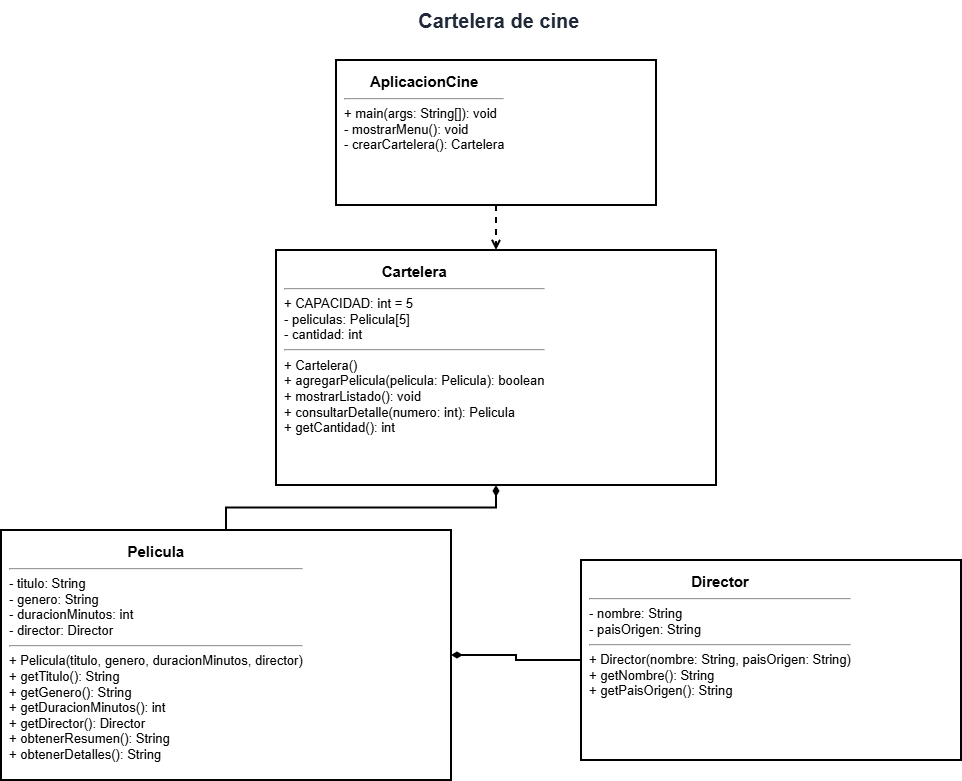

The diagram above was exported from draw.io. Its source (the exported page's mxGraphModel, read from the mxfile embedded in the PNG):
<mxGraphModel dx="2505" dy="1186" grid="1" gridSize="10" guides="1" tooltips="1" connect="1" arrows="1" fold="1" page="1" pageScale="1" pageWidth="1169" pageHeight="827" math="0" shadow="0">
  <root>
    <mxCell id="0" />
    <mxCell id="1" parent="0" />
    <mxCell id="titulo" parent="1" style="text;html=1;align=center;verticalAlign=middle;whiteSpace=wrap;fontSize=20;fontColor=#1f2937;" value="&lt;b&gt;&amp;nbsp;Cartelera de cine&lt;/b&gt;" vertex="1">
      <mxGeometry height="40" width="560" x="295" y="20" as="geometry" />
    </mxCell>
    <mxCell id="aplicacion" parent="1" style="rounded=0;whiteSpace=wrap;html=1;align=left;verticalAlign=top;spacing=8;fillColor=#ffffff;strokeColor=#000000;strokeWidth=2;fontSize=13;fontColor=#000000;" value="&lt;div style=&quot;text-align:center;font-size:15px;&quot;&gt;&lt;b&gt;AplicacionCine&lt;/b&gt;&lt;/div&gt;&lt;hr&gt;&lt;div style=&quot;text-align:left;&quot;&gt;+ main(args: String[]): void&lt;br&gt;- mostrarMenu(): void&lt;br&gt;- crearCartelera(): Cartelera&lt;/div&gt;" vertex="1">
      <mxGeometry height="145" width="320" x="415" y="80" as="geometry" />
    </mxCell>
    <mxCell id="cartelera" parent="1" style="rounded=0;whiteSpace=wrap;html=1;align=left;verticalAlign=top;spacing=8;fillColor=#ffffff;strokeColor=#000000;strokeWidth=2;fontSize=13;fontColor=#000000;" value="&lt;div style=&quot;text-align:center;font-size:15px;&quot;&gt;&lt;b&gt;Cartelera&lt;/b&gt;&lt;/div&gt;&lt;hr&gt;&lt;div style=&quot;text-align:left;&quot;&gt;+ CAPACIDAD: int = 5&lt;br&gt;- peliculas: Pelicula[5]&lt;br&gt;- cantidad: int&lt;/div&gt;&lt;hr&gt;&lt;div style=&quot;text-align:left;&quot;&gt;+ Cartelera()&lt;br&gt;+ agregarPelicula(pelicula: Pelicula): boolean&lt;br&gt;+ mostrarListado(): void&lt;br&gt;+ consultarDetalle(numero: int): Pelicula&lt;br&gt;+ getCantidad(): int&lt;/div&gt;" vertex="1">
      <mxGeometry height="235" width="440" x="355" y="270" as="geometry" />
    </mxCell>
    <mxCell id="pelicula" parent="1" style="rounded=0;whiteSpace=wrap;html=1;align=left;verticalAlign=top;spacing=8;fillColor=#ffffff;strokeColor=#000000;strokeWidth=2;fontSize=13;fontColor=#000000;" value="&lt;div style=&quot;text-align:center;font-size:15px;&quot;&gt;&lt;b&gt;Pelicula&lt;/b&gt;&lt;/div&gt;&lt;hr&gt;&lt;div style=&quot;text-align:left;&quot;&gt;- titulo: String&lt;br&gt;- genero: String&lt;br&gt;- duracionMinutos: int&lt;br&gt;- director: Director&lt;/div&gt;&lt;hr&gt;&lt;div style=&quot;text-align:left;&quot;&gt;+ Pelicula(titulo, genero, duracionMinutos, director)&lt;br&gt;+ getTitulo(): String&lt;br&gt;+ getGenero(): String&lt;br&gt;+ getDuracionMinutos(): int&lt;br&gt;+ getDirector(): Director&lt;br&gt;+ obtenerResumen(): String&lt;br&gt;+ obtenerDetalles(): String&lt;/div&gt;" vertex="1">
      <mxGeometry height="250" width="450" x="80" y="550" as="geometry" />
    </mxCell>
    <mxCell id="director" parent="1" style="rounded=0;whiteSpace=wrap;html=1;align=left;verticalAlign=top;spacing=8;fillColor=#ffffff;strokeColor=#000000;strokeWidth=2;fontSize=13;fontColor=#000000;" value="&lt;div style=&quot;text-align:center;font-size:15px;&quot;&gt;&lt;b&gt;Director&lt;/b&gt;&lt;/div&gt;&lt;hr&gt;&lt;div style=&quot;text-align:left;&quot;&gt;- nombre: String&lt;br&gt;- paisOrigen: String&lt;/div&gt;&lt;hr&gt;&lt;div style=&quot;text-align:left;&quot;&gt;+ Director(nombre: String, paisOrigen: String)&lt;br&gt;+ getNombre(): String&lt;br&gt;+ getPaisOrigen(): String&lt;/div&gt;" vertex="1">
      <mxGeometry height="200" width="380" x="660" y="580" as="geometry" />
    </mxCell>
    <mxCell id="usa" edge="1" parent="1" source="aplicacion" style="edgeStyle=orthogonalEdgeStyle;rounded=0;orthogonalLoop=1;jettySize=auto;html=1;dashed=1;endArrow=open;endFill=0;strokeWidth=2;fontSize=12;" target="cartelera" value="">
      <mxGeometry relative="1" as="geometry" />
    </mxCell>
    <mxCell id="contiene" edge="1" parent="1" source="cartelera" style="edgeStyle=orthogonalEdgeStyle;rounded=0;orthogonalLoop=1;jettySize=auto;html=1;startArrow=diamondThin;startFill=1;endArrow=none;strokeWidth=2;fontSize=12;" target="pelicula" value="">
      <mxGeometry relative="1" as="geometry" />
    </mxCell>
    <mxCell id="tiene-director" edge="1" parent="1" source="pelicula" style="edgeStyle=orthogonalEdgeStyle;rounded=0;orthogonalLoop=1;jettySize=auto;html=1;startArrow=diamondThin;startFill=1;endArrow=none;strokeWidth=2;fontSize=12;" target="director" value="">
      <mxGeometry relative="1" as="geometry" />
    </mxCell>
  </root>
</mxGraphModel>